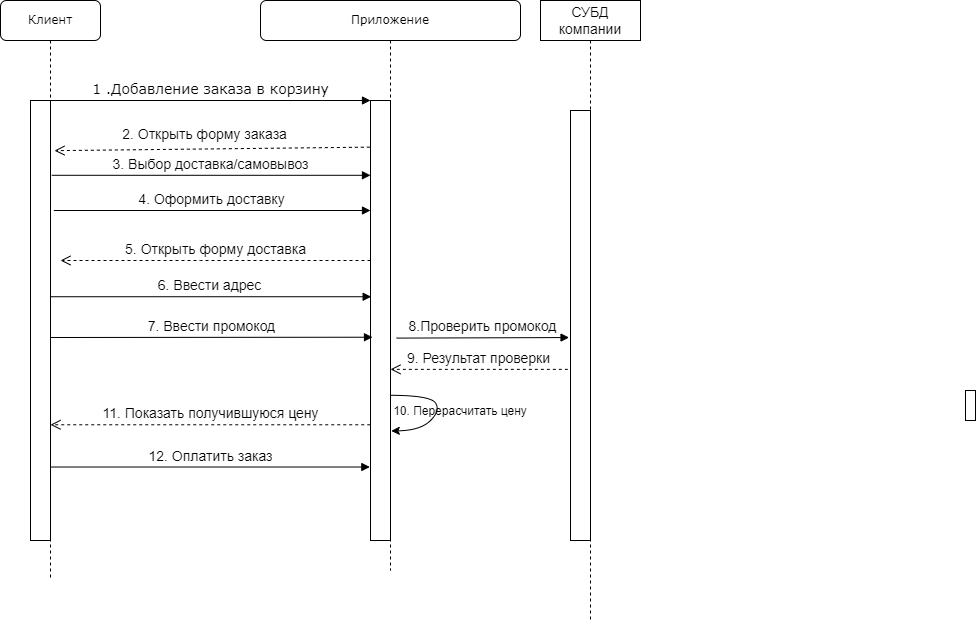

The diagram above was exported from draw.io. Its source (the exported page's mxGraphModel, read from the mxfile embedded in the PNG):
<mxGraphModel dx="981" dy="427" grid="1" gridSize="10" guides="1" tooltips="1" connect="1" arrows="1" fold="1" page="1" pageScale="1" pageWidth="1100" pageHeight="850" math="0" shadow="0">
  <root>
    <mxCell id="0" />
    <mxCell id="1" parent="0" />
    <mxCell id="7baba1c4bc27f4b0-8" value="Клиент&lt;br&gt;" style="shape=umlLifeline;perimeter=lifelinePerimeter;whiteSpace=wrap;html=1;container=1;collapsible=0;recursiveResize=0;outlineConnect=0;rounded=1;shadow=0;comic=0;labelBackgroundColor=none;strokeWidth=1;fontFamily=Verdana;fontSize=12;align=center;" parent="1" vertex="1">
      <mxGeometry x="40" y="70" width="100" height="580" as="geometry" />
    </mxCell>
    <mxCell id="7baba1c4bc27f4b0-9" value="" style="html=1;points=[];perimeter=orthogonalPerimeter;rounded=0;shadow=0;comic=0;labelBackgroundColor=none;strokeWidth=1;fontFamily=Verdana;fontSize=12;align=center;" parent="7baba1c4bc27f4b0-8" vertex="1">
      <mxGeometry x="30" y="100" width="20" height="440" as="geometry" />
    </mxCell>
    <mxCell id="7baba1c4bc27f4b0-2" value="Приложение" style="shape=umlLifeline;perimeter=lifelinePerimeter;whiteSpace=wrap;html=1;container=1;collapsible=0;recursiveResize=0;outlineConnect=0;rounded=1;shadow=0;comic=0;labelBackgroundColor=none;strokeWidth=1;fontFamily=Verdana;fontSize=12;align=center;size=40;" parent="1" vertex="1">
      <mxGeometry x="300" y="70" width="260" height="570" as="geometry" />
    </mxCell>
    <mxCell id="7baba1c4bc27f4b0-10" value="" style="html=1;points=[];perimeter=orthogonalPerimeter;rounded=0;shadow=0;comic=0;labelBackgroundColor=none;strokeWidth=1;fontFamily=Verdana;fontSize=12;align=center;" parent="7baba1c4bc27f4b0-2" vertex="1">
      <mxGeometry x="110" y="100" width="20" height="440" as="geometry" />
    </mxCell>
    <mxCell id="Fg7V2-zgTdsaBe6IuU7Z-36" value="" style="curved=1;endArrow=classic;html=1;rounded=0;fontSize=14;exitX=1.034;exitY=0.67;exitDx=0;exitDy=0;exitPerimeter=0;entryX=1.039;entryY=0.751;entryDx=0;entryDy=0;entryPerimeter=0;" parent="7baba1c4bc27f4b0-2" source="7baba1c4bc27f4b0-10" target="7baba1c4bc27f4b0-10" edge="1">
      <mxGeometry width="50" height="50" relative="1" as="geometry">
        <mxPoint x="100" y="380" as="sourcePoint" />
        <mxPoint x="80" y="400" as="targetPoint" />
        <Array as="points">
          <mxPoint x="170" y="395" />
          <mxPoint x="180" y="410" />
          <mxPoint x="160" y="430" />
        </Array>
      </mxGeometry>
    </mxCell>
    <mxCell id="Fg7V2-zgTdsaBe6IuU7Z-37" value="&lt;font style=&quot;font-size: 12px;&quot;&gt;10. Перерасчитать цену&lt;/font&gt;" style="text;html=1;strokeColor=none;fillColor=none;align=center;verticalAlign=middle;whiteSpace=wrap;rounded=0;fontSize=14;" parent="7baba1c4bc27f4b0-2" vertex="1">
      <mxGeometry x="130" y="400" width="140" height="20" as="geometry" />
    </mxCell>
    <mxCell id="7baba1c4bc27f4b0-25" value="" style="html=1;points=[];perimeter=orthogonalPerimeter;rounded=0;shadow=0;comic=0;labelBackgroundColor=none;strokeWidth=1;fontFamily=Verdana;fontSize=12;align=center;" parent="1" vertex="1">
      <mxGeometry x="1005" y="460" width="10" height="30" as="geometry" />
    </mxCell>
    <mxCell id="7baba1c4bc27f4b0-11" value="&lt;font style=&quot;font-size: 14px;&quot;&gt;1 .Добавление заказа в корзину&lt;/font&gt;" style="html=1;verticalAlign=bottom;endArrow=block;entryX=0;entryY=0;labelBackgroundColor=none;fontFamily=Verdana;fontSize=12;edgeStyle=elbowEdgeStyle;elbow=vertical;" parent="1" source="7baba1c4bc27f4b0-9" target="7baba1c4bc27f4b0-10" edge="1">
      <mxGeometry relative="1" as="geometry">
        <mxPoint x="220" y="190" as="sourcePoint" />
      </mxGeometry>
    </mxCell>
    <mxCell id="Fg7V2-zgTdsaBe6IuU7Z-2" value="&lt;font style=&quot;font-size: 14px;&quot;&gt;2. Открыть форму заказа&lt;/font&gt;" style="html=1;verticalAlign=bottom;endArrow=open;dashed=1;endSize=8;rounded=0;entryX=1.2;entryY=0.114;entryDx=0;entryDy=0;entryPerimeter=0;exitX=-0.033;exitY=0.106;exitDx=0;exitDy=0;exitPerimeter=0;" parent="1" source="7baba1c4bc27f4b0-10" target="7baba1c4bc27f4b0-9" edge="1">
      <mxGeometry x="0.046" y="-3" relative="1" as="geometry">
        <mxPoint x="380" y="223" as="sourcePoint" />
        <mxPoint x="320" y="310" as="targetPoint" />
        <Array as="points" />
        <mxPoint as="offset" />
      </mxGeometry>
    </mxCell>
    <mxCell id="Fg7V2-zgTdsaBe6IuU7Z-19" value="&lt;font style=&quot;font-size: 14px;&quot;&gt;3. Выбор доставка/самовывоз&lt;/font&gt;" style="html=1;verticalAlign=bottom;endArrow=block;rounded=0;exitX=1.067;exitY=0.17;exitDx=0;exitDy=0;exitPerimeter=0;" parent="1" source="7baba1c4bc27f4b0-9" target="7baba1c4bc27f4b0-10" edge="1">
      <mxGeometry width="80" relative="1" as="geometry">
        <mxPoint x="320" y="390" as="sourcePoint" />
        <mxPoint x="310" y="255" as="targetPoint" />
      </mxGeometry>
    </mxCell>
    <mxCell id="Fg7V2-zgTdsaBe6IuU7Z-20" value="&lt;font style=&quot;font-size: 14px;&quot;&gt;4. Оформить доставку&lt;br&gt;&lt;/font&gt;" style="html=1;verticalAlign=bottom;endArrow=block;rounded=0;exitX=1.167;exitY=0.25;exitDx=0;exitDy=0;exitPerimeter=0;" parent="1" source="7baba1c4bc27f4b0-9" target="7baba1c4bc27f4b0-10" edge="1">
      <mxGeometry width="80" relative="1" as="geometry">
        <mxPoint x="100.00000000000007" y="289.99999999999994" as="sourcePoint" />
        <mxPoint x="309.33" y="290.2" as="targetPoint" />
      </mxGeometry>
    </mxCell>
    <mxCell id="Fg7V2-zgTdsaBe6IuU7Z-1" value="&lt;font style=&quot;font-size: 14px;&quot;&gt;5. Открыть форму доставка&lt;br&gt;&lt;/font&gt;" style="html=1;verticalAlign=bottom;endArrow=open;dashed=1;endSize=8;rounded=0;" parent="1" source="7baba1c4bc27f4b0-10" edge="1">
      <mxGeometry relative="1" as="geometry">
        <mxPoint x="180" y="320" as="sourcePoint" />
        <mxPoint x="100" y="330" as="targetPoint" />
        <Array as="points">
          <mxPoint x="240" y="330" />
        </Array>
      </mxGeometry>
    </mxCell>
    <mxCell id="Fg7V2-zgTdsaBe6IuU7Z-22" value="&lt;font style=&quot;font-size: 14px;&quot;&gt;7. Ввести промокод&lt;br&gt;&lt;/font&gt;" style="html=1;verticalAlign=bottom;endArrow=block;rounded=0;entryX=0.1;entryY=0.538;entryDx=0;entryDy=0;entryPerimeter=0;" parent="1" target="7baba1c4bc27f4b0-10" edge="1">
      <mxGeometry width="80" relative="1" as="geometry">
        <mxPoint x="90" y="407" as="sourcePoint" />
        <mxPoint x="350" y="394.5" as="targetPoint" />
      </mxGeometry>
    </mxCell>
    <mxCell id="Fg7V2-zgTdsaBe6IuU7Z-21" value="&lt;font style=&quot;font-size: 14px;&quot;&gt;6. Ввести адрес&amp;nbsp;&lt;br&gt;&lt;/font&gt;" style="html=1;verticalAlign=bottom;endArrow=block;rounded=0;entryX=0.033;entryY=0.446;entryDx=0;entryDy=0;entryPerimeter=0;" parent="1" source="7baba1c4bc27f4b0-8" target="7baba1c4bc27f4b0-10" edge="1">
      <mxGeometry width="80" relative="1" as="geometry">
        <mxPoint x="120" y="339.5" as="sourcePoint" />
        <mxPoint x="380" y="339.5" as="targetPoint" />
      </mxGeometry>
    </mxCell>
    <mxCell id="Fg7V2-zgTdsaBe6IuU7Z-27" value="9. Результат проверки" style="html=1;verticalAlign=bottom;endArrow=open;dashed=1;endSize=8;rounded=0;fontSize=14;exitX=-0.133;exitY=0.602;exitDx=0;exitDy=0;exitPerimeter=0;" parent="1" source="Fg7V2-zgTdsaBe6IuU7Z-17" target="7baba1c4bc27f4b0-10" edge="1">
      <mxGeometry relative="1" as="geometry">
        <mxPoint x="440" y="350" as="sourcePoint" />
        <mxPoint x="360" y="350" as="targetPoint" />
      </mxGeometry>
    </mxCell>
    <mxCell id="Fg7V2-zgTdsaBe6IuU7Z-28" value="8.Проверить промокод" style="html=1;verticalAlign=bottom;endArrow=block;rounded=0;fontSize=14;exitX=1.3;exitY=0.54;exitDx=0;exitDy=0;exitPerimeter=0;entryX=-0.072;entryY=0.528;entryDx=0;entryDy=0;entryPerimeter=0;" parent="1" source="7baba1c4bc27f4b0-10" target="Fg7V2-zgTdsaBe6IuU7Z-17" edge="1">
      <mxGeometry width="80" relative="1" as="geometry">
        <mxPoint x="360" y="350" as="sourcePoint" />
        <mxPoint x="580" y="397" as="targetPoint" />
        <Array as="points" />
      </mxGeometry>
    </mxCell>
    <mxCell id="Fg7V2-zgTdsaBe6IuU7Z-35" value="СУБД компании" style="shape=umlLifeline;perimeter=lifelinePerimeter;whiteSpace=wrap;html=1;container=1;collapsible=0;recursiveResize=0;outlineConnect=0;fontSize=14;" parent="1" vertex="1">
      <mxGeometry x="580" y="70" width="100" height="620" as="geometry" />
    </mxCell>
    <mxCell id="Fg7V2-zgTdsaBe6IuU7Z-17" value="" style="rounded=0;whiteSpace=wrap;html=1;" parent="Fg7V2-zgTdsaBe6IuU7Z-35" vertex="1">
      <mxGeometry x="30" y="110" width="20" height="430" as="geometry" />
    </mxCell>
    <mxCell id="Fg7V2-zgTdsaBe6IuU7Z-42" value="&lt;font style=&quot;font-size: 14px;&quot;&gt;11. Показать получившуюся цену&lt;/font&gt;" style="html=1;verticalAlign=bottom;endArrow=open;dashed=1;endSize=8;rounded=0;fontSize=10;exitX=-0.013;exitY=0.737;exitDx=0;exitDy=0;exitPerimeter=0;" parent="1" source="7baba1c4bc27f4b0-10" target="7baba1c4bc27f4b0-9" edge="1">
      <mxGeometry relative="1" as="geometry">
        <mxPoint x="340" y="520" as="sourcePoint" />
        <mxPoint x="260" y="520" as="targetPoint" />
      </mxGeometry>
    </mxCell>
    <mxCell id="Fg7V2-zgTdsaBe6IuU7Z-43" value="&lt;font style=&quot;font-size: 14px;&quot;&gt;12. Оплатить заказ&lt;/font&gt;" style="html=1;verticalAlign=bottom;endArrow=block;rounded=0;fontSize=10;entryX=-0.033;entryY=0.833;entryDx=0;entryDy=0;entryPerimeter=0;" parent="1" source="7baba1c4bc27f4b0-8" target="7baba1c4bc27f4b0-10" edge="1">
      <mxGeometry width="80" relative="1" as="geometry">
        <mxPoint x="260" y="520" as="sourcePoint" />
        <mxPoint x="340" y="520" as="targetPoint" />
      </mxGeometry>
    </mxCell>
  </root>
</mxGraphModel>